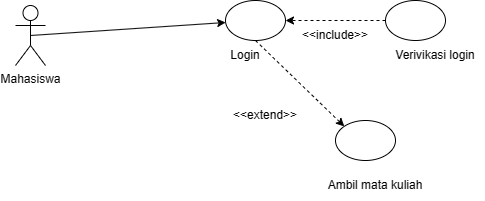

The diagram above was exported from draw.io. Its source (the exported page's mxGraphModel, read from the mxfile embedded in the PNG):
<mxGraphModel dx="1026" dy="421" grid="1" gridSize="10" guides="1" tooltips="1" connect="1" arrows="1" fold="1" page="1" pageScale="1" pageWidth="1100" pageHeight="850" background="none" math="0" shadow="0">
  <root>
    <mxCell id="0" />
    <mxCell id="1" parent="0" />
    <mxCell id="TCzMS_t7cWbb2HNnx9H6-1" value="Mahasiswa" style="shape=umlActor;verticalLabelPosition=bottom;verticalAlign=top;html=1;outlineConnect=0;" parent="1" vertex="1">
      <mxGeometry x="520" y="395" width="30" height="60" as="geometry" />
    </mxCell>
    <mxCell id="TCzMS_t7cWbb2HNnx9H6-5" value="" style="endArrow=classic;html=1;rounded=0;exitX=0.5;exitY=0.5;exitDx=0;exitDy=0;exitPerimeter=0;" parent="1" source="TCzMS_t7cWbb2HNnx9H6-1" target="TCzMS_t7cWbb2HNnx9H6-6" edge="1">
      <mxGeometry width="50" height="50" relative="1" as="geometry">
        <mxPoint x="580" y="460" as="sourcePoint" />
        <mxPoint x="730" y="410" as="targetPoint" />
      </mxGeometry>
    </mxCell>
    <mxCell id="TCzMS_t7cWbb2HNnx9H6-6" value="" style="ellipse;whiteSpace=wrap;html=1;" parent="1" vertex="1">
      <mxGeometry x="730" y="390" width="60" height="40" as="geometry" />
    </mxCell>
    <mxCell id="TCzMS_t7cWbb2HNnx9H6-8" value="" style="ellipse;whiteSpace=wrap;html=1;" parent="1" vertex="1">
      <mxGeometry x="890" y="390" width="60" height="40" as="geometry" />
    </mxCell>
    <mxCell id="TCzMS_t7cWbb2HNnx9H6-9" value="" style="endArrow=classic;html=1;rounded=0;exitX=0;exitY=0.5;exitDx=0;exitDy=0;entryX=1;entryY=0.5;entryDx=0;entryDy=0;dashed=1;" parent="1" source="TCzMS_t7cWbb2HNnx9H6-8" target="TCzMS_t7cWbb2HNnx9H6-6" edge="1">
      <mxGeometry width="50" height="50" relative="1" as="geometry">
        <mxPoint x="740" y="470" as="sourcePoint" />
        <mxPoint x="790" y="420" as="targetPoint" />
      </mxGeometry>
    </mxCell>
    <mxCell id="TCzMS_t7cWbb2HNnx9H6-10" value="" style="ellipse;whiteSpace=wrap;html=1;" parent="1" vertex="1">
      <mxGeometry x="840" y="510" width="60" height="40" as="geometry" />
    </mxCell>
    <mxCell id="TCzMS_t7cWbb2HNnx9H6-11" value="" style="endArrow=classic;html=1;rounded=0;exitX=0.5;exitY=1;exitDx=0;exitDy=0;entryX=0;entryY=0;entryDx=0;entryDy=0;dashed=1;" parent="1" source="TCzMS_t7cWbb2HNnx9H6-6" target="TCzMS_t7cWbb2HNnx9H6-10" edge="1">
      <mxGeometry width="50" height="50" relative="1" as="geometry">
        <mxPoint x="900" y="420" as="sourcePoint" />
        <mxPoint x="800" y="420" as="targetPoint" />
      </mxGeometry>
    </mxCell>
    <mxCell id="TCzMS_t7cWbb2HNnx9H6-12" value="Login" style="text;strokeColor=none;align=center;fillColor=none;html=1;verticalAlign=middle;whiteSpace=wrap;rounded=0;" parent="1" vertex="1">
      <mxGeometry x="720" y="430" width="60" height="30" as="geometry" />
    </mxCell>
    <mxCell id="TCzMS_t7cWbb2HNnx9H6-14" value="Verivikasi login" style="text;strokeColor=none;align=center;fillColor=none;html=1;verticalAlign=middle;whiteSpace=wrap;rounded=0;" parent="1" vertex="1">
      <mxGeometry x="890" y="430" width="100" height="30" as="geometry" />
    </mxCell>
    <mxCell id="TCzMS_t7cWbb2HNnx9H6-15" value="Ambil mata kuliah" style="text;strokeColor=none;align=center;fillColor=none;html=1;verticalAlign=middle;whiteSpace=wrap;rounded=0;" parent="1" vertex="1">
      <mxGeometry x="830" y="560" width="100" height="30" as="geometry" />
    </mxCell>
    <mxCell id="TCzMS_t7cWbb2HNnx9H6-16" value="&amp;lt;&amp;lt;extend&amp;gt;&amp;gt;" style="text;strokeColor=none;align=center;fillColor=none;html=1;verticalAlign=middle;whiteSpace=wrap;rounded=0;" parent="1" vertex="1">
      <mxGeometry x="720" y="490" width="100" height="30" as="geometry" />
    </mxCell>
    <mxCell id="TCzMS_t7cWbb2HNnx9H6-17" value="&amp;lt;&amp;lt;include&amp;gt;&amp;gt;" style="text;strokeColor=none;align=center;fillColor=none;html=1;verticalAlign=middle;whiteSpace=wrap;rounded=0;" parent="1" vertex="1">
      <mxGeometry x="790" y="410" width="100" height="30" as="geometry" />
    </mxCell>
  </root>
</mxGraphModel>